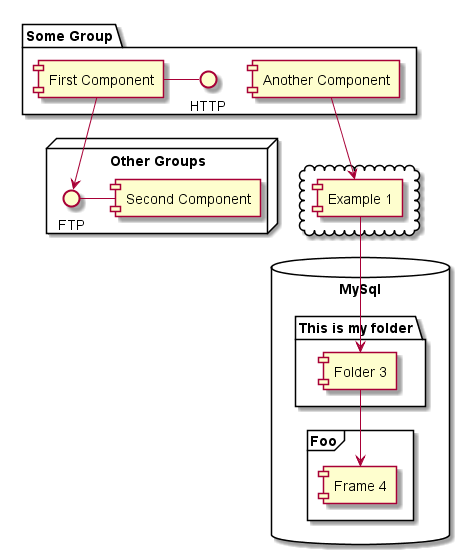

The diagram above was rendered by PlantUML. Its source (embedded in the PNG):
@startuml
package "Some Group" {
HTTP - [First Component]
[Another Component]
}

node "Other Groups" {
FTP - [Second Component]
[First Component] --> FTP
}

cloud {
[Example 1]
}


database "MySql" {
folder "This is my folder" {
    [Folder 3]
}
frame "Foo" {
    [Frame 4]
}
}


[Another Component] --> [Example 1]
[Example 1] --> [Folder 3]
[Folder 3] --> [Frame 4]

@enduml